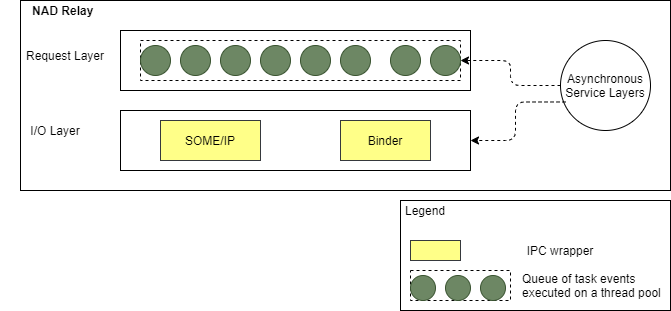

The diagram above was exported from draw.io. Its source (the exported page's mxGraphModel, read from the mxfile embedded in the PNG):
<mxGraphModel dx="1086" dy="806" grid="1" gridSize="10" guides="1" tooltips="1" connect="1" arrows="1" fold="1" page="1" pageScale="1" pageWidth="850" pageHeight="1100" math="0" shadow="0">
  <root>
    <mxCell id="JADyBVzsV1w1E-5acs8D-0" />
    <mxCell id="JADyBVzsV1w1E-5acs8D-1" parent="JADyBVzsV1w1E-5acs8D-0" />
    <mxCell id="JADyBVzsV1w1E-5acs8D-2" value="" style="rounded=0;whiteSpace=wrap;html=1;" vertex="1" parent="JADyBVzsV1w1E-5acs8D-1">
      <mxGeometry x="160" y="120" width="650" height="190" as="geometry" />
    </mxCell>
    <mxCell id="JADyBVzsV1w1E-5acs8D-6" value="" style="rounded=0;whiteSpace=wrap;html=1;dashed=1;" vertex="1" parent="JADyBVzsV1w1E-5acs8D-1">
      <mxGeometry x="280" y="160" width="320" height="40" as="geometry" />
    </mxCell>
    <mxCell id="JADyBVzsV1w1E-5acs8D-7" value="" style="ellipse;whiteSpace=wrap;html=1;aspect=fixed;fillColor=#6d8764;strokeColor=#3A5431;fontColor=#ffffff;" vertex="1" parent="JADyBVzsV1w1E-5acs8D-1">
      <mxGeometry x="280" y="165" width="30" height="30" as="geometry" />
    </mxCell>
    <mxCell id="JADyBVzsV1w1E-5acs8D-8" value="" style="ellipse;whiteSpace=wrap;html=1;aspect=fixed;fillColor=#6d8764;strokeColor=#3A5431;fontColor=#ffffff;" vertex="1" parent="JADyBVzsV1w1E-5acs8D-1">
      <mxGeometry x="320" y="165" width="30" height="30" as="geometry" />
    </mxCell>
    <mxCell id="JADyBVzsV1w1E-5acs8D-9" value="" style="ellipse;whiteSpace=wrap;html=1;aspect=fixed;fillColor=#6d8764;strokeColor=#3A5431;fontColor=#ffffff;" vertex="1" parent="JADyBVzsV1w1E-5acs8D-1">
      <mxGeometry x="360" y="165" width="30" height="30" as="geometry" />
    </mxCell>
    <mxCell id="JADyBVzsV1w1E-5acs8D-10" value="" style="ellipse;whiteSpace=wrap;html=1;aspect=fixed;fillColor=#6d8764;strokeColor=#3A5431;fontColor=#ffffff;" vertex="1" parent="JADyBVzsV1w1E-5acs8D-1">
      <mxGeometry x="400" y="165" width="30" height="30" as="geometry" />
    </mxCell>
    <mxCell id="JADyBVzsV1w1E-5acs8D-11" value="" style="ellipse;whiteSpace=wrap;html=1;aspect=fixed;fillColor=#6d8764;strokeColor=#3A5431;fontColor=#ffffff;" vertex="1" parent="JADyBVzsV1w1E-5acs8D-1">
      <mxGeometry x="440" y="165" width="30" height="30" as="geometry" />
    </mxCell>
    <mxCell id="JADyBVzsV1w1E-5acs8D-12" value="" style="ellipse;whiteSpace=wrap;html=1;aspect=fixed;fillColor=#6d8764;strokeColor=#3A5431;fontColor=#ffffff;" vertex="1" parent="JADyBVzsV1w1E-5acs8D-1">
      <mxGeometry x="480" y="165" width="30" height="30" as="geometry" />
    </mxCell>
    <mxCell id="JADyBVzsV1w1E-5acs8D-13" value="" style="ellipse;whiteSpace=wrap;html=1;aspect=fixed;fillColor=#6d8764;strokeColor=#3A5431;fontColor=#ffffff;" vertex="1" parent="JADyBVzsV1w1E-5acs8D-1">
      <mxGeometry x="530" y="165" width="30" height="30" as="geometry" />
    </mxCell>
    <mxCell id="JADyBVzsV1w1E-5acs8D-14" value="" style="ellipse;whiteSpace=wrap;html=1;aspect=fixed;fillColor=#6d8764;strokeColor=#3A5431;fontColor=#ffffff;" vertex="1" parent="JADyBVzsV1w1E-5acs8D-1">
      <mxGeometry x="570" y="165" width="30" height="30" as="geometry" />
    </mxCell>
    <mxCell id="JADyBVzsV1w1E-5acs8D-15" value="SOME/IP" style="rounded=0;whiteSpace=wrap;html=1;fillColor=#ffff88;strokeColor=#36393d;" vertex="1" parent="JADyBVzsV1w1E-5acs8D-1">
      <mxGeometry x="300" y="240" width="100" height="40" as="geometry" />
    </mxCell>
    <mxCell id="JADyBVzsV1w1E-5acs8D-16" value="Binder" style="rounded=0;whiteSpace=wrap;html=1;fillColor=#ffff88;strokeColor=#36393d;" vertex="1" parent="JADyBVzsV1w1E-5acs8D-1">
      <mxGeometry x="480" y="240" width="90" height="40" as="geometry" />
    </mxCell>
    <mxCell id="JADyBVzsV1w1E-5acs8D-18" value="Request Layer" style="text;html=1;strokeColor=none;fillColor=none;align=center;verticalAlign=middle;whiteSpace=wrap;rounded=0;" vertex="1" parent="JADyBVzsV1w1E-5acs8D-1">
      <mxGeometry x="150" y="165" width="110" height="20" as="geometry" />
    </mxCell>
    <mxCell id="JADyBVzsV1w1E-5acs8D-19" value="I/O Layer" style="text;html=1;strokeColor=none;fillColor=none;align=center;verticalAlign=middle;whiteSpace=wrap;rounded=0;" vertex="1" parent="JADyBVzsV1w1E-5acs8D-1">
      <mxGeometry x="140" y="240" width="110" height="20" as="geometry" />
    </mxCell>
    <mxCell id="JADyBVzsV1w1E-5acs8D-23" style="edgeStyle=orthogonalEdgeStyle;rounded=1;orthogonalLoop=1;jettySize=auto;html=1;exitX=0;exitY=0.5;exitDx=0;exitDy=0;entryX=1;entryY=0.5;entryDx=0;entryDy=0;dashed=1;" edge="1" parent="JADyBVzsV1w1E-5acs8D-1" source="JADyBVzsV1w1E-5acs8D-24" target="JADyBVzsV1w1E-5acs8D-6">
      <mxGeometry relative="1" as="geometry" />
    </mxCell>
    <mxCell id="JADyBVzsV1w1E-5acs8D-24" value="Asynchronous Service Layers" style="ellipse;whiteSpace=wrap;html=1;aspect=fixed;fillColor=none;gradientColor=#ffffff;" vertex="1" parent="JADyBVzsV1w1E-5acs8D-1">
      <mxGeometry x="700" y="160" width="90" height="90" as="geometry" />
    </mxCell>
    <mxCell id="JADyBVzsV1w1E-5acs8D-25" style="edgeStyle=orthogonalEdgeStyle;rounded=1;orthogonalLoop=1;jettySize=auto;html=1;exitX=0.056;exitY=0.683;exitDx=0;exitDy=0;dashed=1;entryX=1;entryY=0.5;entryDx=0;entryDy=0;exitPerimeter=0;" edge="1" parent="JADyBVzsV1w1E-5acs8D-1" source="JADyBVzsV1w1E-5acs8D-24" target="JADyBVzsV1w1E-5acs8D-26">
      <mxGeometry relative="1" as="geometry">
        <mxPoint x="610" y="265" as="targetPoint" />
        <mxPoint x="700" y="255" as="sourcePoint" />
      </mxGeometry>
    </mxCell>
    <mxCell id="JADyBVzsV1w1E-5acs8D-26" value="" style="rounded=0;whiteSpace=wrap;html=1;gradientColor=#ffffff;fillColor=none;" vertex="1" parent="JADyBVzsV1w1E-5acs8D-1">
      <mxGeometry x="260" y="230" width="350" height="60" as="geometry" />
    </mxCell>
    <mxCell id="JADyBVzsV1w1E-5acs8D-27" value="&lt;b&gt;NAD Relay&lt;/b&gt;" style="text;html=1;strokeColor=none;fillColor=none;align=left;verticalAlign=middle;whiteSpace=wrap;rounded=0;" vertex="1" parent="JADyBVzsV1w1E-5acs8D-1">
      <mxGeometry x="170" y="120" width="130" height="20" as="geometry" />
    </mxCell>
    <mxCell id="PaMRb1zn_5YttPTgQPk_-5" value="" style="rounded=0;whiteSpace=wrap;html=1;fillColor=none;" vertex="1" parent="JADyBVzsV1w1E-5acs8D-1">
      <mxGeometry x="260" y="150" width="350" height="60" as="geometry" />
    </mxCell>
    <mxCell id="UQsepy5bTRWdtVh8K0Qe-0" value="" style="rounded=0;whiteSpace=wrap;html=1;" vertex="1" parent="JADyBVzsV1w1E-5acs8D-1">
      <mxGeometry x="540" y="320" width="270" height="110" as="geometry" />
    </mxCell>
    <mxCell id="UQsepy5bTRWdtVh8K0Qe-1" value="Legend" style="text;html=1;strokeColor=none;fillColor=none;align=center;verticalAlign=middle;whiteSpace=wrap;rounded=0;" vertex="1" parent="JADyBVzsV1w1E-5acs8D-1">
      <mxGeometry x="545" y="320" width="40" height="20" as="geometry" />
    </mxCell>
    <mxCell id="UQsepy5bTRWdtVh8K0Qe-2" value="" style="rounded=0;whiteSpace=wrap;html=1;fillColor=#ffff88;strokeColor=#36393d;" vertex="1" parent="JADyBVzsV1w1E-5acs8D-1">
      <mxGeometry x="550" y="360" width="50" height="20" as="geometry" />
    </mxCell>
    <mxCell id="UQsepy5bTRWdtVh8K0Qe-3" value="IPC wrapper" style="text;html=1;strokeColor=none;fillColor=none;align=center;verticalAlign=middle;whiteSpace=wrap;rounded=0;" vertex="1" parent="JADyBVzsV1w1E-5acs8D-1">
      <mxGeometry x="660" y="360" width="80" height="20" as="geometry" />
    </mxCell>
    <mxCell id="UQsepy5bTRWdtVh8K0Qe-4" value="" style="rounded=0;whiteSpace=wrap;html=1;dashed=1;" vertex="1" parent="JADyBVzsV1w1E-5acs8D-1">
      <mxGeometry x="550" y="390" width="100" height="30" as="geometry" />
    </mxCell>
    <mxCell id="UQsepy5bTRWdtVh8K0Qe-5" value="" style="ellipse;whiteSpace=wrap;html=1;aspect=fixed;fillColor=#6d8764;strokeColor=#3A5431;fontColor=#ffffff;" vertex="1" parent="JADyBVzsV1w1E-5acs8D-1">
      <mxGeometry x="550" y="395" width="25" height="25" as="geometry" />
    </mxCell>
    <mxCell id="UQsepy5bTRWdtVh8K0Qe-6" value="" style="ellipse;whiteSpace=wrap;html=1;aspect=fixed;fillColor=#6d8764;strokeColor=#3A5431;fontColor=#ffffff;" vertex="1" parent="JADyBVzsV1w1E-5acs8D-1">
      <mxGeometry x="585" y="395" width="25" height="25" as="geometry" />
    </mxCell>
    <mxCell id="UQsepy5bTRWdtVh8K0Qe-7" value="" style="ellipse;whiteSpace=wrap;html=1;aspect=fixed;fillColor=#6d8764;strokeColor=#3A5431;fontColor=#ffffff;" vertex="1" parent="JADyBVzsV1w1E-5acs8D-1">
      <mxGeometry x="620" y="395" width="25" height="25" as="geometry" />
    </mxCell>
    <mxCell id="UQsepy5bTRWdtVh8K0Qe-8" value="Queue of task events executed on a thread pool" style="text;html=1;strokeColor=none;fillColor=none;align=left;verticalAlign=middle;whiteSpace=wrap;rounded=0;" vertex="1" parent="JADyBVzsV1w1E-5acs8D-1">
      <mxGeometry x="660" y="395" width="150" height="20" as="geometry" />
    </mxCell>
    <mxCell id="RQTNydX2nwpk7qOwcZ12-0" style="edgeStyle=orthogonalEdgeStyle;rounded=0;orthogonalLoop=1;jettySize=auto;html=1;exitX=0.5;exitY=1;exitDx=0;exitDy=0;" edge="1" parent="JADyBVzsV1w1E-5acs8D-1" source="JADyBVzsV1w1E-5acs8D-27" target="JADyBVzsV1w1E-5acs8D-27">
      <mxGeometry relative="1" as="geometry" />
    </mxCell>
  </root>
</mxGraphModel>